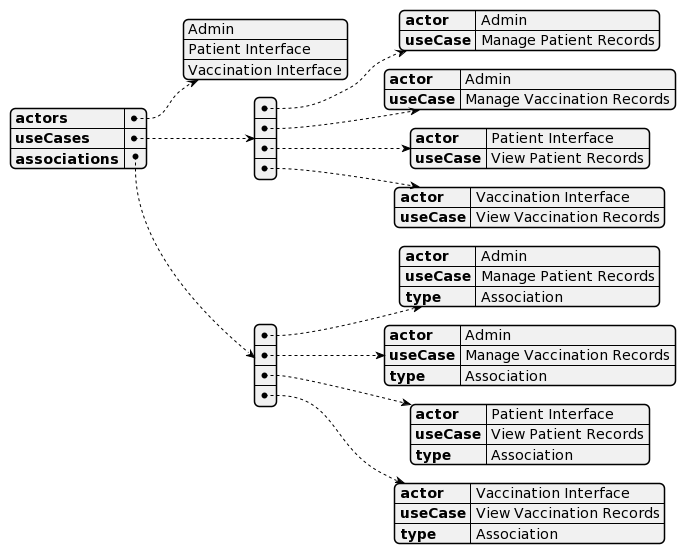

The diagram above was rendered by PlantUML. Its source (embedded in the PNG):
@startjson
{
  "actors": ["Admin", "Patient Interface", "Vaccination Interface"],
  "useCases": [
    {
      "actor": "Admin",
      "useCase": "Manage Patient Records"
    },
    {
      "actor": "Admin",
      "useCase": "Manage Vaccination Records"
    },
    {
      "actor": "Patient Interface",
      "useCase": "View Patient Records"
    },
    {
      "actor": "Vaccination Interface",
      "useCase": "View Vaccination Records"
    }
  ],
  "associations": [
    { "actor": "Admin", "useCase": "Manage Patient Records", "type": "Association" },
    { "actor": "Admin", "useCase": "Manage Vaccination Records", "type": "Association" },
    { "actor": "Patient Interface", "useCase": "View Patient Records", "type": "Association" },
    { "actor": "Vaccination Interface", "useCase": "View Vaccination Records", "type": "Association" }
  ]
}

@endjson